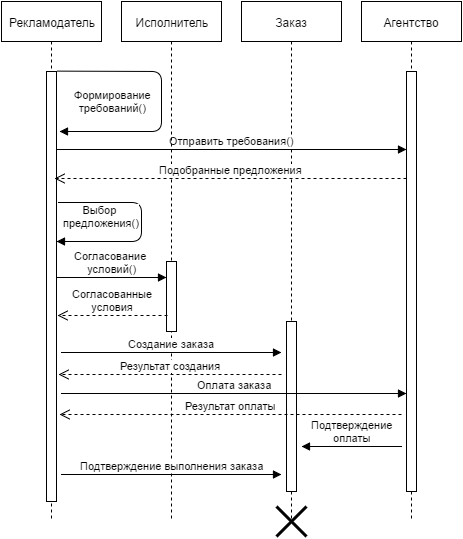

The diagram above was exported from draw.io. Its source (the exported page's mxGraphModel, read from the mxfile embedded in the PNG):
<mxGraphModel dx="1194" dy="479" grid="1" gridSize="10" guides="1" tooltips="1" connect="1" arrows="1" fold="1" page="0" pageScale="1.5" pageWidth="826" pageHeight="1169" background="#ffffff" math="0" shadow="0">
  <root>
    <mxCell id="0" style=";html=1;" />
    <mxCell id="1" style=";html=1;" parent="0" />
    <mxCell id="111" value="Заказ" style="shape=umlLifeline;perimeter=lifelinePerimeter;whiteSpace=wrap;html=1;container=1;collapsible=0;recursiveResize=0;outlineConnect=0;rounded=0;fillColor=#FFFFFF;gradientColor=none;" parent="1" vertex="1">
      <mxGeometry x="220" width="100" height="520" as="geometry" />
    </mxCell>
    <mxCell id="98" value="" style="html=1;points=[];perimeter=orthogonalPerimeter;rounded=0;fillColor=#FFFFFF;gradientColor=none;" parent="111" vertex="1">
      <mxGeometry x="45" y="320" width="10" height="170" as="geometry" />
    </mxCell>
    <mxCell id="110" value="Рекламодатель" style="shape=umlLifeline;perimeter=lifelinePerimeter;whiteSpace=wrap;html=1;container=1;collapsible=0;recursiveResize=0;outlineConnect=0;rounded=0;fillColor=#FFFFFF;gradientColor=none;" parent="1" vertex="1">
      <mxGeometry x="-20" width="100" height="520" as="geometry" />
    </mxCell>
    <mxCell id="94" value="" style="html=1;points=[];perimeter=orthogonalPerimeter;rounded=0;fillColor=#FFFFFF;gradientColor=none;" parent="110" vertex="1">
      <mxGeometry x="45" y="70" width="10" height="430" as="geometry" />
    </mxCell>
    <mxCell id="99" value="Отправить требования()" style="html=1;verticalAlign=bottom;endArrow=block;" parent="1" edge="1" target="118">
      <mxGeometry width="80" relative="1" as="geometry">
        <mxPoint x="35" y="148" as="sourcePoint" />
        <mxPoint x="266" y="148" as="targetPoint" />
      </mxGeometry>
    </mxCell>
    <mxCell id="104" value="&lt;span&gt;Выбор&amp;nbsp;&lt;/span&gt;&lt;div&gt;&lt;span&gt;предложения()&lt;/span&gt;&lt;/div&gt;" style="html=1;verticalAlign=bottom;endArrow=block;" parent="1" edge="1">
      <mxGeometry x="0.5613" y="-10" width="80" relative="1" as="geometry">
        <mxPoint x="37" y="201" as="sourcePoint" />
        <mxPoint x="35" y="240" as="targetPoint" />
        <Array as="points">
          <mxPoint x="120" y="201" />
          <mxPoint x="120" y="240" />
        </Array>
        <mxPoint as="offset" />
      </mxGeometry>
    </mxCell>
    <mxCell id="114" value="" style="shape=umlDestroy;whiteSpace=wrap;html=1;strokeWidth=3;rounded=0;fillColor=#FFFFFF;gradientColor=none;" parent="1" vertex="1">
      <mxGeometry x="255" y="505" width="30" height="30" as="geometry" />
    </mxCell>
    <mxCell id="117" value="Агентство" style="shape=umlLifeline;perimeter=lifelinePerimeter;whiteSpace=wrap;html=1;container=1;collapsible=0;recursiveResize=0;outlineConnect=0;rounded=0;fillColor=#FFFFFF;gradientColor=none;" parent="1" vertex="1">
      <mxGeometry x="340" width="100" height="520" as="geometry" />
    </mxCell>
    <mxCell id="118" value="" style="html=1;points=[];perimeter=orthogonalPerimeter;rounded=0;fillColor=#FFFFFF;gradientColor=none;" parent="117" vertex="1">
      <mxGeometry x="45" y="70" width="10" height="420" as="geometry" />
    </mxCell>
    <mxCell id="119" value="Исполнитель" style="shape=umlLifeline;perimeter=lifelinePerimeter;whiteSpace=wrap;html=1;container=1;collapsible=0;recursiveResize=0;outlineConnect=0;rounded=0;fillColor=#FFFFFF;gradientColor=none;" parent="1" vertex="1">
      <mxGeometry x="100" width="100" height="520" as="geometry" />
    </mxCell>
    <mxCell id="120" value="" style="html=1;points=[];perimeter=orthogonalPerimeter;rounded=0;fillColor=#FFFFFF;gradientColor=none;" parent="119" vertex="1">
      <mxGeometry x="45" y="260" width="10" height="70" as="geometry" />
    </mxCell>
    <mxCell id="121" value="Формирование&lt;div&gt;требований()&lt;/div&gt;" style="html=1;verticalAlign=bottom;endArrow=block;exitX=0.969;exitY=0.406;exitPerimeter=0;" parent="1" edge="1">
      <mxGeometry width="80" as="geometry">
        <mxPoint x="35.68965517241395" y="69.62068965517244" as="sourcePoint" />
        <mxPoint x="38" y="130" as="targetPoint" />
        <Array as="points">
          <mxPoint x="140" y="70" />
          <mxPoint x="140" y="130" />
        </Array>
        <mxPoint x="55" y="15" as="offset" />
      </mxGeometry>
    </mxCell>
    <mxCell id="126" value="Подобранные &lt;span style=&quot;line-height: 1.2&quot;&gt;предложения&lt;/span&gt;" style="html=1;verticalAlign=bottom;endArrow=open;dashed=1;endSize=8;entryX=0.8;entryY=0.343;entryPerimeter=0;" parent="1" edge="1" source="118">
      <mxGeometry x="157" y="178" as="geometry">
        <mxPoint x="265" y="178" as="sourcePoint" />
        <mxPoint x="33" y="177" as="targetPoint" />
      </mxGeometry>
    </mxCell>
    <mxCell id="127" value="Согласование&amp;nbsp;&lt;div&gt;условий()&lt;/div&gt;" style="html=1;verticalAlign=bottom;endArrow=block;entryX=0;entryY=0.233;entryPerimeter=0;" parent="1" target="120" edge="1">
      <mxGeometry x="35" y="288" width="80" as="geometry">
        <mxPoint x="36" y="276" as="sourcePoint" />
        <mxPoint x="266" y="288" as="targetPoint" />
      </mxGeometry>
    </mxCell>
    <mxCell id="128" value="Согласованные&lt;div&gt;условия&lt;/div&gt;" style="html=1;verticalAlign=bottom;endArrow=open;dashed=1;endSize=8;exitX=0.1;exitY=0.767;exitPerimeter=0;" parent="1" source="120" edge="1">
      <mxGeometry x="46" y="314" as="geometry">
        <mxPoint x="154" y="314" as="sourcePoint" />
        <mxPoint x="36" y="314" as="targetPoint" />
      </mxGeometry>
    </mxCell>
    <mxCell id="129" value="Создание заказа" style="html=1;verticalAlign=bottom;endArrow=block;" parent="1" edge="1">
      <mxGeometry x="40" y="351" width="80" as="geometry">
        <mxPoint x="40" y="351" as="sourcePoint" />
        <mxPoint x="260" y="351" as="targetPoint" />
      </mxGeometry>
    </mxCell>
    <mxCell id="130" value="Оплата заказа" style="html=1;verticalAlign=bottom;endArrow=block;" parent="1" edge="1">
      <mxGeometry x="40" y="392" width="80" as="geometry">
        <mxPoint x="40" y="392" as="sourcePoint" />
        <mxPoint x="385" y="392" as="targetPoint" />
      </mxGeometry>
    </mxCell>
    <mxCell id="131" value="Результат создания" style="html=1;verticalAlign=bottom;endArrow=open;dashed=1;endSize=8;entryX=1.2;entryY=0.777;entryPerimeter=0;" parent="1" edge="1">
      <mxGeometry x="46" y="384" as="geometry">
        <mxPoint x="260" y="373" as="sourcePoint" />
        <mxPoint x="37" y="373" as="targetPoint" />
      </mxGeometry>
    </mxCell>
    <mxCell id="132" value="Результат оплаты" style="html=1;verticalAlign=bottom;endArrow=open;dashed=1;endSize=8;entryX=1.2;entryY=0.777;entryPerimeter=0;" parent="1" edge="1">
      <mxGeometry x="47" y="424" as="geometry">
        <mxPoint x="380" y="413" as="sourcePoint" />
        <mxPoint x="38" y="413" as="targetPoint" />
      </mxGeometry>
    </mxCell>
    <mxCell id="133" value="Подтверждение выполнения заказа" style="html=1;verticalAlign=bottom;endArrow=block;" parent="1" edge="1">
      <mxGeometry x="40" y="473" width="80" as="geometry">
        <mxPoint x="40" y="473" as="sourcePoint" />
        <mxPoint x="260" y="473" as="targetPoint" />
      </mxGeometry>
    </mxCell>
    <mxCell id="134" value="Подтверждение&lt;div&gt;оплаты&lt;/div&gt;" style="html=1;verticalAlign=bottom;endArrow=block;" edge="1" parent="1">
      <mxGeometry x="380" y="445" width="80" as="geometry">
        <mxPoint x="380" y="445" as="sourcePoint" />
        <mxPoint x="280" y="445" as="targetPoint" />
      </mxGeometry>
    </mxCell>
  </root>
</mxGraphModel>